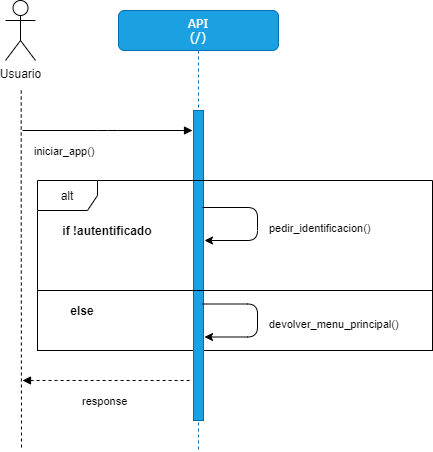

The diagram above was exported from draw.io. Its source (the exported page's mxGraphModel, read from the mxfile embedded in the PNG):
<mxGraphModel dx="2249" dy="737" grid="1" gridSize="10" guides="1" tooltips="1" connect="1" arrows="1" fold="1" page="1" pageScale="1" pageWidth="827" pageHeight="1169" math="0" shadow="0">
  <root>
    <mxCell id="0" />
    <mxCell id="1" parent="0" />
    <mxCell id="IUP7wqSV1ZKjf_TkOHlD-26" value="" style="rounded=0;whiteSpace=wrap;html=1;" vertex="1" parent="1">
      <mxGeometry x="35" y="360" width="395" height="60" as="geometry" />
    </mxCell>
    <mxCell id="IUP7wqSV1ZKjf_TkOHlD-3" value="API&lt;br&gt;(/)" style="shape=umlLifeline;perimeter=lifelinePerimeter;whiteSpace=wrap;html=1;container=1;collapsible=0;recursiveResize=0;outlineConnect=0;rounded=1;shadow=0;comic=0;labelBackgroundColor=none;strokeWidth=1;fontFamily=Verdana;fontSize=12;align=center;fillColor=#1ba1e2;strokeColor=#006EAF;fontColor=#ffffff;" vertex="1" parent="1">
      <mxGeometry x="116" y="80" width="160" height="440" as="geometry" />
    </mxCell>
    <mxCell id="IUP7wqSV1ZKjf_TkOHlD-4" value="" style="html=1;points=[];perimeter=orthogonalPerimeter;rounded=0;shadow=0;comic=0;labelBackgroundColor=none;strokeWidth=1;fontFamily=Verdana;fontSize=12;align=center;fillColor=#1ba1e2;strokeColor=#006EAF;fontColor=#ffffff;" vertex="1" parent="IUP7wqSV1ZKjf_TkOHlD-3">
      <mxGeometry x="75" y="100" width="10" height="310" as="geometry" />
    </mxCell>
    <mxCell id="IUP7wqSV1ZKjf_TkOHlD-23" value="alt" style="shape=umlFrame;whiteSpace=wrap;html=1;" vertex="1" parent="1">
      <mxGeometry x="35" y="250" width="395" height="110" as="geometry" />
    </mxCell>
    <mxCell id="IUP7wqSV1ZKjf_TkOHlD-6" style="edgeStyle=orthogonalEdgeStyle;rounded=0;orthogonalLoop=1;jettySize=auto;html=1;endArrow=none;endFill=0;dashed=1;" edge="1" parent="1">
      <mxGeometry relative="1" as="geometry">
        <mxPoint x="19" y="520" as="targetPoint" />
        <mxPoint x="18.710000000000036" y="160" as="sourcePoint" />
        <Array as="points">
          <mxPoint x="19" y="260" />
          <mxPoint x="19" y="260" />
        </Array>
      </mxGeometry>
    </mxCell>
    <mxCell id="IUP7wqSV1ZKjf_TkOHlD-7" value="Usuario" style="shape=umlActor;verticalLabelPosition=bottom;verticalAlign=top;html=1;outlineConnect=0;" vertex="1" parent="1">
      <mxGeometry x="3" y="70" width="30" height="60" as="geometry" />
    </mxCell>
    <mxCell id="IUP7wqSV1ZKjf_TkOHlD-8" value="iniciar_app()" style="html=1;verticalAlign=bottom;endArrow=block;labelBackgroundColor=none;fontFamily=Helvetica;fontSize=11;edgeStyle=elbowEdgeStyle;elbow=vertical;align=left;" edge="1" parent="1">
      <mxGeometry x="-0.8824" y="-30" relative="1" as="geometry">
        <mxPoint x="20" y="200" as="sourcePoint" />
        <mxPoint x="190" y="200" as="targetPoint" />
        <Array as="points" />
        <mxPoint as="offset" />
      </mxGeometry>
    </mxCell>
    <mxCell id="IUP7wqSV1ZKjf_TkOHlD-20" value="&lt;font face=&quot;Helvetica&quot;&gt;&lt;span style=&quot;font-size: 11px&quot;&gt;response&lt;/span&gt;&lt;/font&gt;" style="html=1;verticalAlign=bottom;endArrow=none;labelBackgroundColor=none;fontFamily=Verdana;fontSize=12;edgeStyle=elbowEdgeStyle;elbow=vertical;align=left;startArrow=block;startFill=1;endFill=0;dashed=1;" edge="1" parent="1">
      <mxGeometry x="-0.3147" y="-30" relative="1" as="geometry">
        <mxPoint x="20" y="450" as="sourcePoint" />
        <mxPoint x="190" y="450" as="targetPoint" />
        <Array as="points">
          <mxPoint x="48" y="450" />
          <mxPoint x="-52" y="440" />
        </Array>
        <mxPoint as="offset" />
      </mxGeometry>
    </mxCell>
    <mxCell id="IUP7wqSV1ZKjf_TkOHlD-21" value="" style="endArrow=classic;html=1;" edge="1" parent="1">
      <mxGeometry width="50" height="50" relative="1" as="geometry">
        <mxPoint x="200" y="277" as="sourcePoint" />
        <mxPoint x="202" y="310" as="targetPoint" />
        <Array as="points">
          <mxPoint x="255" y="277" />
          <mxPoint x="255" y="310" />
        </Array>
      </mxGeometry>
    </mxCell>
    <mxCell id="IUP7wqSV1ZKjf_TkOHlD-22" value="pedir_identificacion()" style="edgeLabel;html=1;align=left;verticalAlign=middle;resizable=0;points=[];" vertex="1" connectable="0" parent="IUP7wqSV1ZKjf_TkOHlD-21">
      <mxGeometry x="0.3892" y="-1" relative="1" as="geometry">
        <mxPoint x="20" y="-12" as="offset" />
      </mxGeometry>
    </mxCell>
    <mxCell id="IUP7wqSV1ZKjf_TkOHlD-24" value="&lt;b&gt;if !autentificado&lt;/b&gt;" style="text;html=1;strokeColor=none;fillColor=none;align=center;verticalAlign=middle;whiteSpace=wrap;rounded=0;" vertex="1" parent="1">
      <mxGeometry x="40" y="290" width="130" height="20" as="geometry" />
    </mxCell>
    <mxCell id="IUP7wqSV1ZKjf_TkOHlD-27" value="" style="endArrow=classic;html=1;" edge="1" parent="1">
      <mxGeometry width="50" height="50" relative="1" as="geometry">
        <mxPoint x="200" y="373.5" as="sourcePoint" />
        <mxPoint x="202" y="406.5" as="targetPoint" />
        <Array as="points">
          <mxPoint x="255" y="373.5" />
          <mxPoint x="255" y="406.5" />
        </Array>
      </mxGeometry>
    </mxCell>
    <mxCell id="IUP7wqSV1ZKjf_TkOHlD-28" value="devolver_menu_principal()" style="edgeLabel;html=1;align=left;verticalAlign=middle;resizable=0;points=[];" vertex="1" connectable="0" parent="IUP7wqSV1ZKjf_TkOHlD-27">
      <mxGeometry x="0.3892" y="-1" relative="1" as="geometry">
        <mxPoint x="20" y="-12" as="offset" />
      </mxGeometry>
    </mxCell>
    <mxCell id="IUP7wqSV1ZKjf_TkOHlD-29" value="&lt;b&gt;else&lt;/b&gt;" style="text;html=1;strokeColor=none;fillColor=none;align=center;verticalAlign=middle;whiteSpace=wrap;rounded=0;" vertex="1" parent="1">
      <mxGeometry x="60" y="370" width="40" height="20" as="geometry" />
    </mxCell>
  </root>
</mxGraphModel>